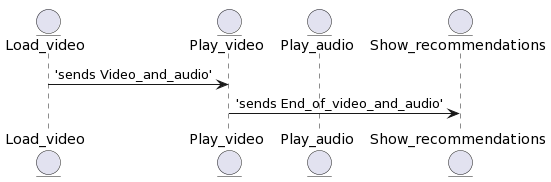

The diagram above was rendered by PlantUML. Its source (embedded in the PNG):
@startuml
entity Load_video
entity Play_video
entity Play_audio
entity Show_recommendations

Load_video->Play_video: 'sends Video_and_audio'
Play_video->Show_recommendations: 'sends End_of_video_and_audio'
@enduml